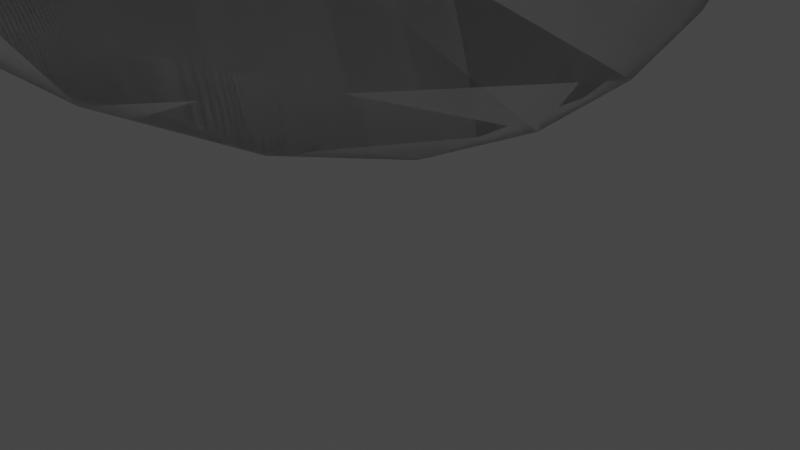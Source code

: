 # Source: preview_object.blend  (saved by Blender 2.82.7; exported with 4.5.12 LTS)
import bpy
from mathutils import Matrix  # noqa: F401  (used for matrix-valued properties, if any)

bpy.ops.wm.read_factory_settings(use_empty=True)
scene = bpy.context.scene
scene.name = 'Scene'

# ---- collections
col_collection = bpy.data.collections.new('Collection'); scene.collection.children.link(col_collection)
col_soc_internal = bpy.data.collections.new('SOC_internal'); col_collection.children.link(col_soc_internal)
col_soc = bpy.data.collections.new('SOC'); scene.collection.children.link(col_soc)
col_preview = bpy.data.collections.new('Preview'); col_soc.children.link(col_preview)
col_collection_3 = bpy.data.collections.new('Collection 3'); scene.collection.children.link(col_collection_3)
col_soc_internal_001 = bpy.data.collections.new('SOC_internal.001'); col_collection_3.children.link(col_soc_internal_001)

# ---- world
world_world = bpy.data.worlds.new('World'); scene.world = world_world
world_world.use_nodes = True; world_world.node_tree.nodes.clear()
_N = world_world.node_tree.nodes; _L = world_world.node_tree.links
n0 = _N.new('ShaderNodeOutputWorld'); n0.name = 'World Output'; n0.location = (300, 300)
n1 = _N.new('ShaderNodeBackground'); n1.name = 'Background'; n1.location = (10, 300)
n1.inputs[0].default_value = (0.05088, 0.05088, 0.05088, 1.0)
_L.new(n1.outputs[0], n0.inputs[0])
n0.is_active_output = True
world_world.color = (0.05088, 0.05088, 0.05088)
world_world.use_sun_shadow = False
world_world.sun_shadow_jitter_overblur = 0.0

# ---- cameras
cam_camera = bpy.data.cameras.new('Camera')
cam_camera.clip_end = 100.0
cam_camera.ortho_scale = 7.314

# ---- lights
light_light = bpy.data.lights.new('Light', 'POINT')
light_light.transmission_factor = 0.0
light_light.energy = 1000.0
light_light.shadow_soft_size = 0.1
light_light.shadow_maximum_resolution = 0.006
light_light.use_absolute_resolution = True

# ---- meshes
me_circle = bpy.data.meshes.new('Circle')
me_circle.from_pydata([(0.0, 50.0, 0.0), (-9.755, 49.04, 0.0), (-19.13, 46.19, 0.0), (-27.78, 41.57, 0.0), (-35.36, 35.36, 0.0), (-41.57, 27.78, 0.0), (-46.19, 19.13, 0.0), (-49.04, 9.755, 0.0), (-50.0, 3.775e-06, 0.0), (-49.04, -9.755, 0.0), (-46.19, -19.13, 0.0), (-41.57, -27.78, 0.0), (-35.36, -35.36, 0.0), (-27.78, -41.57, 0.0), (-19.13, -46.19, 0.0), (-9.755, -49.04, 0.0), (1.629e-05, -50.0, 0.0), (9.755, -49.04, 0.0), (19.13, -46.19, 0.0), (27.78, -41.57, 0.0), (35.36, -35.36, 0.0), (41.57, -27.78, 0.0), (46.19, -19.13, 0.0), (49.04, -9.754, 0.0), (50.0, 4.828e-05, 0.0), (49.04, 9.755, 0.0), (46.19, 19.13, 0.0), (41.57, 27.78, 0.0), (35.36, 35.36, 0.0), (27.78, 41.57, 0.0), (19.13, 46.19, 0.0), (9.754, 49.04, 0.0)], [], [(1, 2, 3, 4, 5, 6, 7, 8, 9, 10, 11, 12, 13, 14, 15, 16, 17, 18, 19, 20, 21, 22, 23, 24, 25, 26, 27, 28, 29, 30, 31, 0)])
_uv = me_circle.uv_layers.new(name='UVMap')
_uv.uv.foreach_set('vector', [0.0, 0.0, 0.0, 0.0, 0.0, 0.0, 0.0, 0.0, 0.0, 0.0, 0.0, 0.0, 0.0, 0.0, 0.0, 0.0, 0.0, 0.0, 0.0, 0.0, 0.0, 0.0, 0.0, 0.0, 0.0, 0.0, 0.0, 0.0, 0.0, 0.0, 0.0, 0.0, 0.0, 0.0, 0.0, 0.0, 0.0, 0.0, 0.0, 0.0, 0.0, 0.0, 0.0, 0.0, 0.0, 0.0, 0.0, 0.0, 0.0, 0.0, 0.0, 0.0, 0.0, 0.0, 0.0, 0.0, 0.0, 0.0, 0.0, 0.0, 0.0, 0.0, 0.0, 0.0])
me_circle.use_remesh_fix_poles = True
me_circle.use_remesh_preserve_attributes = False
me_circle.use_mirror_vertex_groups = False
me_circle.update()
me_mesh_008 = bpy.data.meshes.new('Mesh.008')
me_mesh_008.from_pydata([(-19.13, 46.19, 0.0), (-27.78, 41.57, 0.0), (-35.36, 35.36, 0.0), (-41.57, 27.78, 0.0), (-46.19, 19.13, 0.0), (-49.04, 9.755, 0.0), (-50.0, 3.775e-06, 0.0), (-49.04, -9.755, 0.0), (-46.19, -19.13, 0.0), (-41.57, -27.78, 0.0), (-35.36, -35.36, 0.0), (-27.78, -41.57, 0.0), (-19.13, -46.19, 0.0), (-9.755, -49.04, 0.0), (1.629e-05, -50.0, 0.0), (9.755, -49.04, 0.0), (19.13, -46.19, 0.0), (27.78, -41.57, 0.0), (35.36, -35.36, 0.0), (41.57, -27.78, 0.0), (46.19, -19.13, 0.0), (49.04, -9.754, 0.0), (50.0, 4.828e-05, 0.0), (49.04, 9.755, 0.0), (46.19, 19.13, 0.0), (41.57, 27.78, 0.0), (35.36, 35.36, 0.0), (27.78, 41.57, 0.0), (19.13, 46.19, 0.0), (9.754, 49.04, 0.0), (0.0, 50.0, 0.0), (-9.755, 49.04, 0.0)], [], [(0, 1, 2, 3, 4, 5, 6, 7, 8, 9, 10, 11, 12, 13, 14, 15, 16, 17, 18, 19, 20, 21, 22, 23, 24, 25, 26, 27, 28, 29, 30, 31)])
me_mesh_008.use_remesh_fix_poles = True
me_mesh_008.use_remesh_preserve_attributes = False
me_mesh_008.use_mirror_vertex_groups = False
me_mesh_008.update()
me_mesh_113 = bpy.data.meshes.new('Mesh.113')
me_mesh_113.from_pydata([(40.92, 3.16, 0.0), (40.92, 135.9, -0.001), (166.3, 135.9, 0.0), (166.3, 3.16, -0.001)], [], [(0, 1, 2, 3)])
me_mesh_113.use_remesh_fix_poles = True
me_mesh_113.use_remesh_preserve_attributes = False
me_mesh_113.use_mirror_vertex_groups = False
me_mesh_113.update()
me_circle_001 = bpy.data.meshes.new('Circle.001')
me_circle_001.from_pydata([(0.0, 50.0, 0.0), (-9.755, 49.04, 0.0), (-19.13, 46.19, 0.0), (-27.78, 41.57, 0.0), (-35.36, 35.36, 0.0), (-41.57, 27.78, 0.0), (-46.19, 19.13, 0.0), (-49.04, 9.755, 0.0), (-50.0, 3.775e-06, 0.0), (-49.04, -9.755, 0.0), (-46.19, -19.13, 0.0), (-41.57, -27.78, 0.0), (-35.36, -35.36, 0.0), (-27.78, -41.57, 0.0), (-19.13, -46.19, 0.0), (-9.755, -49.04, 0.0), (1.629e-05, -50.0, 0.0), (9.755, -49.04, 0.0), (19.13, -46.19, 0.0), (27.78, -41.57, 0.0), (35.36, -35.36, 0.0), (41.57, -27.78, 0.0), (46.19, -19.13, 0.0), (49.04, -9.754, 0.0), (50.0, 4.828e-05, 0.0), (49.04, 9.755, 0.0), (46.19, 19.13, 0.0), (41.57, 27.78, 0.0), (35.36, 35.36, 0.0), (27.78, 41.57, 0.0), (19.13, 46.19, 0.0), (9.754, 49.04, 0.0)], [], [(1, 2, 3, 4, 5, 6, 7, 8, 9, 10, 11, 12, 13, 14, 15, 16, 17, 18, 19, 20, 21, 22, 23, 24, 25, 26, 27, 28, 29, 30, 31, 0)])
_uv = me_circle_001.uv_layers.new(name='UVMap')
_uv.uv.foreach_set('vector', [0.0, 0.0, 0.0, 0.0, 0.0, 0.0, 0.0, 0.0, 0.0, 0.0, 0.0, 0.0, 0.0, 0.0, 0.0, 0.0, 0.0, 0.0, 0.0, 0.0, 0.0, 0.0, 0.0, 0.0, 0.0, 0.0, 0.0, 0.0, 0.0, 0.0, 0.0, 0.0, 0.0, 0.0, 0.0, 0.0, 0.0, 0.0, 0.0, 0.0, 0.0, 0.0, 0.0, 0.0, 0.0, 0.0, 0.0, 0.0, 0.0, 0.0, 0.0, 0.0, 0.0, 0.0, 0.0, 0.0, 0.0, 0.0, 0.0, 0.0, 0.0, 0.0, 0.0, 0.0])
me_circle_001.use_remesh_fix_poles = True
me_circle_001.use_remesh_preserve_attributes = False
me_circle_001.use_mirror_vertex_groups = False
me_circle_001.update()
me_circle_002 = bpy.data.meshes.new('Circle.002')
me_circle_002.from_pydata([(0.0, 50.0, 0.0), (-35.36, 35.36, 0.0), (-50.0, -2.186e-06, 0.0), (-35.36, -35.36, 0.0), (4.371e-06, -50.0, 0.0), (35.36, -35.36, 0.0), (50.0, 5.962e-07, 0.0), (35.36, 35.36, 0.0)], [], [(1, 2, 3, 4, 5, 6, 7, 0)])
_uv = me_circle_002.uv_layers.new(name='UVMap')
_uv.uv.foreach_set('vector', [0.0, 0.0, 0.0, 0.0, 0.0, 0.0, 0.0, 0.0, 0.0, 0.0, 0.0, 0.0, 0.0, 0.0, 0.0, 0.0])
me_circle_002.use_remesh_fix_poles = True
me_circle_002.use_remesh_preserve_attributes = False
me_circle_002.use_mirror_vertex_groups = False
me_circle_002.update()
me_circle_003 = bpy.data.meshes.new('Circle.003')
me_circle_003.from_pydata([(0.0, 50.0, 0.0), (-35.36, 35.36, 0.0), (-50.0, -2.186e-06, 0.0), (-35.36, -35.36, 0.0), (4.371e-06, -50.0, 0.0), (35.36, -35.36, 0.0), (50.0, 5.962e-07, 0.0), (35.36, 35.36, 0.0)], [], [(1, 2, 3, 4, 5, 6, 7, 0)])
_uv = me_circle_003.uv_layers.new(name='UVMap')
_uv.uv.foreach_set('vector', [0.0, 0.0, 0.0, 0.0, 0.0, 0.0, 0.0, 0.0, 0.0, 0.0, 0.0, 0.0, 0.0, 0.0, 0.0, 0.0])
me_circle_003.use_remesh_fix_poles = True
me_circle_003.use_remesh_preserve_attributes = False
me_circle_003.use_mirror_vertex_groups = False
me_circle_003.update()
me_mesh_014 = bpy.data.meshes.new('Mesh.014')
me_mesh_014.from_pydata([(-50.0, -2.186e-06, 0.0), (-35.36, -35.36, 0.0), (4.371e-06, -50.0, 0.0), (35.36, -35.36, 0.0), (50.0, 5.962e-07, 0.0), (35.36, 35.36, 0.0), (0.0, 50.0, 0.0), (-35.36, 35.36, 0.0)], [], [(0, 1, 2, 3, 4, 5, 6, 7)])
me_mesh_014.use_remesh_fix_poles = True
me_mesh_014.use_remesh_preserve_attributes = False
me_mesh_014.use_mirror_vertex_groups = False
me_mesh_014.update()

# ---- objects
ob_light = bpy.data.objects.new('Light', light_light)
ob_camera = bpy.data.objects.new('Camera', cam_camera)
ob_circle = bpy.data.objects.new('Circle', me_circle)
ob_soc_reference_collection = bpy.data.objects.new('SOC_reference.Collection', None)
ob_soc_circle_fillets = bpy.data.objects.new('SOC_Circle.fillets', me_mesh_008)
ob_bounding_frame = bpy.data.objects.new('Bounding Frame', me_mesh_113)
ob_circle_001 = bpy.data.objects.new('Circle.001', me_circle_001)
ob_circle_002 = bpy.data.objects.new('Circle.002', me_circle_002)
ob_circle_003 = bpy.data.objects.new('Circle.003', me_circle_003)
ob_soc_reference_collection_3 = bpy.data.objects.new('SOC_reference.Collection 3', None)
ob_soc_circle_003_fillets = bpy.data.objects.new('SOC_Circle.003.fillets', me_mesh_014)

# ---- transforms, parenting, visibility, modifiers, constraints
ob_light.location = (4.076, 1.005, 5.904)
ob_light.rotation_euler = (0.6503, 0.05522, 1.866)
ob_light.lock_rotations_4d = False
ob_light.empty_display_type = 'ARROWS'
ob_light.color = (0.0, 0.0, 0.0, 0.0)
ob_light.lineart.crease_threshold = 0.0
ob_camera.location = (7.359, -6.926, 4.958)
ob_camera.rotation_euler = (1.109, 0.0, 0.8149)
ob_camera.lock_rotations_4d = False
ob_camera.empty_display_type = 'ARROWS'
ob_camera.color = (0.0, 0.0, 0.0, 0.0)
ob_camera.display_type = 'WIRE'
ob_camera.lineart.crease_threshold = 0.0
ob_circle.location = (-50.14, 41.97, 26.89)
ob_circle.rotation_euler = (0.0, 1.209, 0.0)
ob_circle.display_type = 'WIRE'
ob_circle.lineart.crease_threshold = 0.0
ob_soc_reference_collection.location = (90.92, 85.95, 0.0)
ob_soc_reference_collection.empty_display_size = 5.0
ob_soc_reference_collection.lineart.crease_threshold = 0.0
ob_soc_circle_fillets.location = (-50.14, 41.97, 26.89)
ob_soc_circle_fillets.rotation_euler = (0.0, 1.209, 0.0)
ob_soc_circle_fillets.hide_select = True
ob_soc_circle_fillets.lineart.crease_threshold = 0.0
_m = ob_soc_circle_fillets.modifiers.new('SOC_Solidify', 'SOLIDIFY')
_m.nonmanifold_merge_threshold = 0.0003
ob_bounding_frame.location = (0.0, 0.0, 0.0)
ob_bounding_frame.lineart.crease_threshold = 0.0
ob_circle_001.location = (90.92, 85.95, 0.0)
ob_circle_001.display_type = 'WIRE'
ob_circle_001.lineart.crease_threshold = 0.0
ob_circle_002.location = (116.3, 53.16, 1.907e-06)
ob_circle_002.display_type = 'WIRE'
ob_circle_002.lineart.crease_threshold = 0.0
ob_circle_003.location = (-36.25, 149.8, 60.14)
ob_circle_003.rotation_euler = (-1.484, -0.0, 0.0)
ob_circle_003.display_type = 'WIRE'
ob_circle_003.lineart.crease_threshold = 0.0
ob_soc_reference_collection_3.location = (116.3, 53.16, 1.907e-06)
ob_soc_reference_collection_3.empty_display_size = 5.0
ob_soc_reference_collection_3.lineart.crease_threshold = 0.0
ob_soc_circle_003_fillets.location = (-36.25, 149.8, 60.14)
ob_soc_circle_003_fillets.rotation_euler = (-1.484, 0.0, 0.0)
ob_soc_circle_003_fillets.hide_select = True
ob_soc_circle_003_fillets.lineart.crease_threshold = 0.0
_m = ob_soc_circle_003_fillets.modifiers.new('SOC_Solidify', 'SOLIDIFY')
_m.nonmanifold_merge_threshold = 0.0003

# ---- collection membership
col_collection.objects.link(ob_light)
col_collection.objects.link(ob_camera)
col_collection.objects.link(ob_circle)
col_collection.objects.link(ob_soc_reference_collection)
col_soc_internal.objects.link(ob_soc_circle_fillets)
col_soc.objects.link(ob_bounding_frame)
col_preview.objects.link(ob_circle_001)
col_preview.objects.link(ob_circle_002)
col_collection_3.objects.link(ob_circle_003)
col_collection_3.objects.link(ob_soc_reference_collection_3)
col_soc_internal_001.objects.link(ob_soc_circle_003_fillets)

# ---- scene / render settings (as saved in the file)
scene.camera = ob_camera
scene.frame_start = 1; scene.frame_end = 250; scene.frame_set(1)
scene.render.engine = 'BLENDER_EEVEE_NEXT'
scene.cycles.use_denoising = False
scene.cycles.samples = 128
scene.cycles.sampling_pattern = 'TABULATED_SOBOL'
scene.cycles.use_adaptive_sampling = False
scene.cycles.use_light_tree = False
scene.view_settings.view_transform = 'Filmic'
scene.unit_settings.scale_length = 0.001
bpy.context.view_layer.update()
